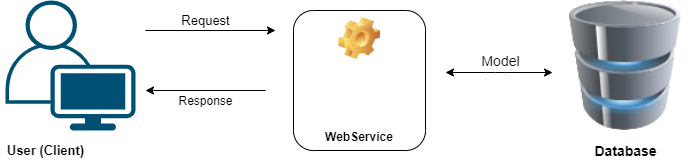

The diagram above was exported from draw.io. Its source (the exported page's mxGraphModel, read from the mxfile embedded in the PNG):
<mxGraphModel dx="868" dy="450" grid="1" gridSize="10" guides="1" tooltips="1" connect="1" arrows="1" fold="1" page="1" pageScale="1" pageWidth="850" pageHeight="1100" math="0" shadow="0">
  <root>
    <mxCell id="0" />
    <mxCell id="1" parent="0" />
    <mxCell id="kX58MyaZ-bkkKPX_qjXa-1" value="" style="points=[[0.35,0,0],[0.98,0.51,0],[1,0.71,0],[0.67,1,0],[0,0.795,0],[0,0.65,0]];verticalLabelPosition=bottom;html=1;verticalAlign=top;aspect=fixed;align=center;pointerEvents=1;shape=mxgraph.cisco19.user;fillColor=#005073;strokeColor=none;" vertex="1" parent="1">
      <mxGeometry x="60" y="210" width="130" height="130" as="geometry" />
    </mxCell>
    <mxCell id="kX58MyaZ-bkkKPX_qjXa-2" value="User (Client)&lt;br style=&quot;font-size: 13px;&quot;&gt;" style="text;html=1;resizable=0;autosize=1;align=center;verticalAlign=middle;points=[];fillColor=none;strokeColor=none;rounded=0;fontSize=13;fontStyle=1" vertex="1" parent="1">
      <mxGeometry x="55" y="350" width="90" height="20" as="geometry" />
    </mxCell>
    <mxCell id="kX58MyaZ-bkkKPX_qjXa-3" value="" style="endArrow=classic;html=1;fontSize=13;" edge="1" parent="1">
      <mxGeometry width="50" height="50" relative="1" as="geometry">
        <mxPoint x="200" y="240" as="sourcePoint" />
        <mxPoint x="330" y="240" as="targetPoint" />
      </mxGeometry>
    </mxCell>
    <mxCell id="kX58MyaZ-bkkKPX_qjXa-4" value="Request&lt;br&gt;" style="text;html=1;resizable=0;autosize=1;align=center;verticalAlign=middle;points=[];fillColor=none;strokeColor=none;rounded=0;fontSize=13;" vertex="1" parent="1">
      <mxGeometry x="230" y="220" width="60" height="20" as="geometry" />
    </mxCell>
    <mxCell id="kX58MyaZ-bkkKPX_qjXa-10" value="WebService" style="label;whiteSpace=wrap;html=1;align=center;verticalAlign=bottom;spacingLeft=0;spacingBottom=4;imageAlign=center;imageVerticalAlign=top;image=img/clipart/Gear_128x128.png;fontSize=12;" vertex="1" parent="1">
      <mxGeometry x="348" y="220" width="132" height="140" as="geometry" />
    </mxCell>
    <mxCell id="kX58MyaZ-bkkKPX_qjXa-11" value="" style="endArrow=classic;html=1;fontSize=12;" edge="1" parent="1">
      <mxGeometry width="50" height="50" relative="1" as="geometry">
        <mxPoint x="320" y="300" as="sourcePoint" />
        <mxPoint x="200" y="300" as="targetPoint" />
      </mxGeometry>
    </mxCell>
    <mxCell id="kX58MyaZ-bkkKPX_qjXa-12" value="Response" style="text;html=1;resizable=0;autosize=1;align=center;verticalAlign=middle;points=[];fillColor=none;strokeColor=none;rounded=0;fontSize=12;" vertex="1" parent="1">
      <mxGeometry x="225" y="300" width="70" height="20" as="geometry" />
    </mxCell>
    <mxCell id="kX58MyaZ-bkkKPX_qjXa-13" value="" style="image;html=1;image=img/lib/clip_art/computers/Database_128x128.png;fontSize=12;" vertex="1" parent="1">
      <mxGeometry x="610" y="210" width="140" height="130" as="geometry" />
    </mxCell>
    <mxCell id="kX58MyaZ-bkkKPX_qjXa-14" value="Database" style="text;html=1;resizable=0;autosize=1;align=center;verticalAlign=middle;points=[];fillColor=none;strokeColor=none;rounded=0;fontSize=14;fontStyle=1" vertex="1" parent="1">
      <mxGeometry x="640" y="350" width="80" height="20" as="geometry" />
    </mxCell>
    <mxCell id="kX58MyaZ-bkkKPX_qjXa-15" value="" style="endArrow=classic;startArrow=classic;html=1;fontSize=14;entryX=-0.021;entryY=0.554;entryDx=0;entryDy=0;entryPerimeter=0;" edge="1" parent="1" target="kX58MyaZ-bkkKPX_qjXa-13">
      <mxGeometry width="50" height="50" relative="1" as="geometry">
        <mxPoint x="500" y="282" as="sourcePoint" />
        <mxPoint x="560" y="240" as="targetPoint" />
        <Array as="points">
          <mxPoint x="550" y="282" />
        </Array>
      </mxGeometry>
    </mxCell>
    <mxCell id="kX58MyaZ-bkkKPX_qjXa-16" value="Model" style="text;html=1;resizable=0;autosize=1;align=center;verticalAlign=middle;points=[];fillColor=none;strokeColor=none;rounded=0;fontSize=14;" vertex="1" parent="1">
      <mxGeometry x="530" y="260" width="50" height="20" as="geometry" />
    </mxCell>
  </root>
</mxGraphModel>